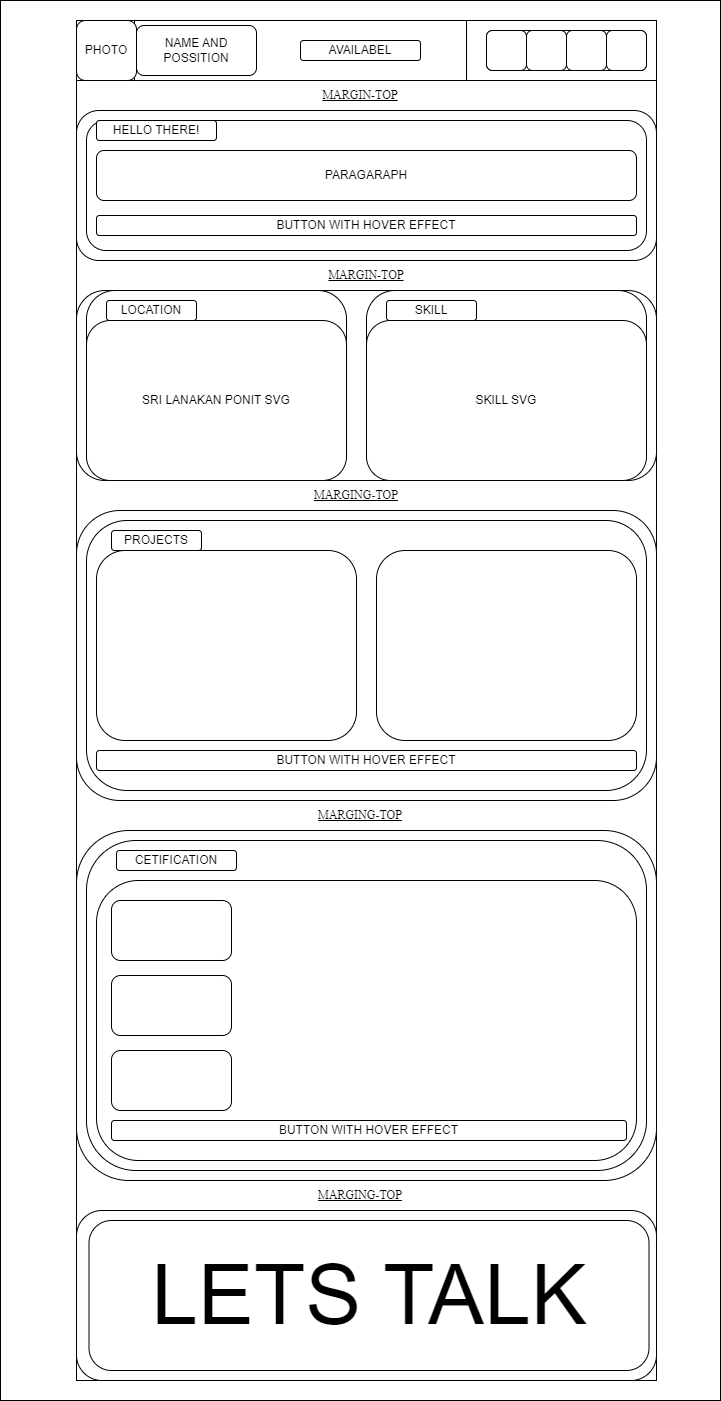

The diagram above was exported from draw.io. Its source (the exported page's mxGraphModel, read from the mxfile embedded in the PNG):
<mxGraphModel dx="1306" dy="651" grid="1" gridSize="10" guides="1" tooltips="1" connect="1" arrows="1" fold="1" page="1" pageScale="1" pageWidth="827" pageHeight="1169" math="0" shadow="0">
  <root>
    <mxCell id="0" />
    <mxCell id="1" parent="0" />
    <mxCell id="FMnt8bqrdpiV1f2MzF-W-8" value="" style="rounded=1;whiteSpace=wrap;html=1;" vertex="1" parent="1">
      <mxGeometry x="360" y="400" width="120" height="20" as="geometry" />
    </mxCell>
    <mxCell id="FMnt8bqrdpiV1f2MzF-W-1" value="" style="rounded=0;whiteSpace=wrap;html=1;" vertex="1" parent="1">
      <mxGeometry x="54" y="360" width="720" height="1400" as="geometry" />
    </mxCell>
    <mxCell id="FMnt8bqrdpiV1f2MzF-W-2" value="" style="rounded=0;whiteSpace=wrap;html=1;" vertex="1" parent="1">
      <mxGeometry x="130" y="380" width="580" height="1360" as="geometry" />
    </mxCell>
    <mxCell id="FMnt8bqrdpiV1f2MzF-W-3" value="" style="shape=process;whiteSpace=wrap;html=1;backgroundOutline=1;" vertex="1" parent="1">
      <mxGeometry x="130" y="380" width="580" height="60" as="geometry" />
    </mxCell>
    <mxCell id="FMnt8bqrdpiV1f2MzF-W-4" value="" style="rounded=0;whiteSpace=wrap;html=1;" vertex="1" parent="1">
      <mxGeometry x="520" y="380" width="190" height="60" as="geometry" />
    </mxCell>
    <mxCell id="FMnt8bqrdpiV1f2MzF-W-9" value="AVAILABEL" style="rounded=1;whiteSpace=wrap;html=1;" vertex="1" parent="1">
      <mxGeometry x="354" y="400" width="120" height="20" as="geometry" />
    </mxCell>
    <mxCell id="FMnt8bqrdpiV1f2MzF-W-10" value="" style="rounded=1;whiteSpace=wrap;html=1;" vertex="1" parent="1">
      <mxGeometry x="540" y="390" width="160" height="40" as="geometry" />
    </mxCell>
    <mxCell id="FMnt8bqrdpiV1f2MzF-W-11" value="NAME AND POSSITION" style="rounded=1;whiteSpace=wrap;html=1;" vertex="1" parent="1">
      <mxGeometry x="190" y="385" width="120" height="50" as="geometry" />
    </mxCell>
    <mxCell id="FMnt8bqrdpiV1f2MzF-W-12" value="" style="rounded=1;whiteSpace=wrap;html=1;" vertex="1" parent="1">
      <mxGeometry x="540" y="390" width="40" height="40" as="geometry" />
    </mxCell>
    <mxCell id="FMnt8bqrdpiV1f2MzF-W-13" value="" style="rounded=1;whiteSpace=wrap;html=1;" vertex="1" parent="1">
      <mxGeometry x="580" y="390" width="40" height="40" as="geometry" />
    </mxCell>
    <mxCell id="FMnt8bqrdpiV1f2MzF-W-14" value="" style="rounded=1;whiteSpace=wrap;html=1;" vertex="1" parent="1">
      <mxGeometry x="620" y="390" width="40" height="40" as="geometry" />
    </mxCell>
    <mxCell id="FMnt8bqrdpiV1f2MzF-W-15" value="" style="rounded=1;whiteSpace=wrap;html=1;" vertex="1" parent="1">
      <mxGeometry x="660" y="390" width="40" height="40" as="geometry" />
    </mxCell>
    <mxCell id="FMnt8bqrdpiV1f2MzF-W-16" value="PHOTO" style="rounded=1;whiteSpace=wrap;html=1;" vertex="1" parent="1">
      <mxGeometry x="130" y="380" width="60" height="60" as="geometry" />
    </mxCell>
    <mxCell id="FMnt8bqrdpiV1f2MzF-W-17" value="" style="rounded=1;whiteSpace=wrap;html=1;" vertex="1" parent="1">
      <mxGeometry x="130" y="470" width="580" height="150" as="geometry" />
    </mxCell>
    <mxCell id="FMnt8bqrdpiV1f2MzF-W-18" value="&lt;font face=&quot;Times New Roman&quot;&gt;&lt;u&gt;MARGIN-TOP&lt;/u&gt;&lt;/font&gt;" style="text;html=1;align=center;verticalAlign=middle;whiteSpace=wrap;rounded=0;" vertex="1" parent="1">
      <mxGeometry x="354" y="440" width="120" height="30" as="geometry" />
    </mxCell>
    <mxCell id="FMnt8bqrdpiV1f2MzF-W-19" value="" style="rounded=1;whiteSpace=wrap;html=1;" vertex="1" parent="1">
      <mxGeometry x="140" y="480" width="560" height="130" as="geometry" />
    </mxCell>
    <mxCell id="FMnt8bqrdpiV1f2MzF-W-20" value="HELLO THERE!" style="rounded=1;whiteSpace=wrap;html=1;" vertex="1" parent="1">
      <mxGeometry x="150" y="480" width="120" height="20" as="geometry" />
    </mxCell>
    <mxCell id="FMnt8bqrdpiV1f2MzF-W-21" value="PARAGARAPH" style="rounded=1;whiteSpace=wrap;html=1;" vertex="1" parent="1">
      <mxGeometry x="150" y="510" width="540" height="50" as="geometry" />
    </mxCell>
    <mxCell id="FMnt8bqrdpiV1f2MzF-W-22" value="BUTTON WITH HOVER EFFECT" style="rounded=1;whiteSpace=wrap;html=1;" vertex="1" parent="1">
      <mxGeometry x="150" y="575" width="540" height="20" as="geometry" />
    </mxCell>
    <mxCell id="FMnt8bqrdpiV1f2MzF-W-23" value="" style="rounded=1;whiteSpace=wrap;html=1;" vertex="1" parent="1">
      <mxGeometry x="130" y="650" width="580" height="190" as="geometry" />
    </mxCell>
    <mxCell id="FMnt8bqrdpiV1f2MzF-W-25" value="&lt;font face=&quot;Times New Roman&quot;&gt;&lt;u&gt;MARGIN-TOP&lt;/u&gt;&lt;/font&gt;" style="text;html=1;align=center;verticalAlign=middle;whiteSpace=wrap;rounded=0;" vertex="1" parent="1">
      <mxGeometry x="350" y="620" width="140" height="30" as="geometry" />
    </mxCell>
    <mxCell id="FMnt8bqrdpiV1f2MzF-W-26" value="" style="rounded=1;whiteSpace=wrap;html=1;" vertex="1" parent="1">
      <mxGeometry x="140" y="650" width="260" height="190" as="geometry" />
    </mxCell>
    <mxCell id="FMnt8bqrdpiV1f2MzF-W-27" value="" style="rounded=1;whiteSpace=wrap;html=1;" vertex="1" parent="1">
      <mxGeometry x="420" y="650" width="280" height="190" as="geometry" />
    </mxCell>
    <mxCell id="FMnt8bqrdpiV1f2MzF-W-28" value="LOCATION" style="rounded=1;whiteSpace=wrap;html=1;" vertex="1" parent="1">
      <mxGeometry x="160" y="660" width="90" height="20" as="geometry" />
    </mxCell>
    <mxCell id="FMnt8bqrdpiV1f2MzF-W-29" value="SRI LANAKAN PONIT SVG" style="rounded=1;whiteSpace=wrap;html=1;" vertex="1" parent="1">
      <mxGeometry x="140" y="680" width="260" height="160" as="geometry" />
    </mxCell>
    <mxCell id="FMnt8bqrdpiV1f2MzF-W-30" value="SKILL SVG" style="rounded=1;whiteSpace=wrap;html=1;" vertex="1" parent="1">
      <mxGeometry x="420" y="680" width="280" height="160" as="geometry" />
    </mxCell>
    <mxCell id="FMnt8bqrdpiV1f2MzF-W-31" value="SKILL" style="rounded=1;whiteSpace=wrap;html=1;" vertex="1" parent="1">
      <mxGeometry x="440" y="660" width="90" height="20" as="geometry" />
    </mxCell>
    <mxCell id="FMnt8bqrdpiV1f2MzF-W-32" value="" style="rounded=1;whiteSpace=wrap;html=1;" vertex="1" parent="1">
      <mxGeometry x="130" y="870" width="580" height="290" as="geometry" />
    </mxCell>
    <mxCell id="FMnt8bqrdpiV1f2MzF-W-33" value="&lt;font face=&quot;Times New Roman&quot;&gt;&lt;u&gt;MARGING-TOP&lt;/u&gt;&lt;/font&gt;" style="text;html=1;align=center;verticalAlign=middle;whiteSpace=wrap;rounded=0;" vertex="1" parent="1">
      <mxGeometry x="350" y="840" width="120" height="30" as="geometry" />
    </mxCell>
    <mxCell id="FMnt8bqrdpiV1f2MzF-W-34" value="" style="rounded=1;whiteSpace=wrap;html=1;" vertex="1" parent="1">
      <mxGeometry x="140" y="880" width="560" height="270" as="geometry" />
    </mxCell>
    <mxCell id="FMnt8bqrdpiV1f2MzF-W-35" value="PROJECTS" style="rounded=1;whiteSpace=wrap;html=1;" vertex="1" parent="1">
      <mxGeometry x="165" y="890" width="90" height="20" as="geometry" />
    </mxCell>
    <mxCell id="FMnt8bqrdpiV1f2MzF-W-36" value="" style="rounded=1;whiteSpace=wrap;html=1;" vertex="1" parent="1">
      <mxGeometry x="150" y="910" width="260" height="190" as="geometry" />
    </mxCell>
    <mxCell id="FMnt8bqrdpiV1f2MzF-W-38" value="" style="rounded=1;whiteSpace=wrap;html=1;" vertex="1" parent="1">
      <mxGeometry x="430" y="910" width="260" height="190" as="geometry" />
    </mxCell>
    <mxCell id="FMnt8bqrdpiV1f2MzF-W-39" value="BUTTON WITH HOVER EFFECT" style="rounded=1;whiteSpace=wrap;html=1;" vertex="1" parent="1">
      <mxGeometry x="150" y="1110" width="540" height="20" as="geometry" />
    </mxCell>
    <mxCell id="FMnt8bqrdpiV1f2MzF-W-40" value="&lt;font face=&quot;Times New Roman&quot;&gt;&lt;u&gt;MARGING-TOP&lt;/u&gt;&lt;/font&gt;" style="text;html=1;align=center;verticalAlign=middle;whiteSpace=wrap;rounded=0;" vertex="1" parent="1">
      <mxGeometry x="369" y="1160" width="90" height="30" as="geometry" />
    </mxCell>
    <mxCell id="FMnt8bqrdpiV1f2MzF-W-41" value="" style="rounded=1;whiteSpace=wrap;html=1;" vertex="1" parent="1">
      <mxGeometry x="130" y="1190" width="580" height="350" as="geometry" />
    </mxCell>
    <mxCell id="FMnt8bqrdpiV1f2MzF-W-42" value="" style="rounded=1;whiteSpace=wrap;html=1;" vertex="1" parent="1">
      <mxGeometry x="140" y="1200" width="560" height="330" as="geometry" />
    </mxCell>
    <mxCell id="FMnt8bqrdpiV1f2MzF-W-43" value="CETIFICATION" style="rounded=1;whiteSpace=wrap;html=1;" vertex="1" parent="1">
      <mxGeometry x="170" y="1210" width="120" height="20" as="geometry" />
    </mxCell>
    <mxCell id="FMnt8bqrdpiV1f2MzF-W-44" value="" style="rounded=1;whiteSpace=wrap;html=1;" vertex="1" parent="1">
      <mxGeometry x="150" y="1240" width="540" height="280" as="geometry" />
    </mxCell>
    <mxCell id="FMnt8bqrdpiV1f2MzF-W-45" value="" style="rounded=1;whiteSpace=wrap;html=1;" vertex="1" parent="1">
      <mxGeometry x="165" y="1260" width="120" height="60" as="geometry" />
    </mxCell>
    <mxCell id="FMnt8bqrdpiV1f2MzF-W-47" value="" style="rounded=1;whiteSpace=wrap;html=1;" vertex="1" parent="1">
      <mxGeometry x="165" y="1335" width="120" height="60" as="geometry" />
    </mxCell>
    <mxCell id="FMnt8bqrdpiV1f2MzF-W-48" value="" style="rounded=1;whiteSpace=wrap;html=1;" vertex="1" parent="1">
      <mxGeometry x="165" y="1410" width="120" height="60" as="geometry" />
    </mxCell>
    <mxCell id="FMnt8bqrdpiV1f2MzF-W-52" value="BUTTON WITH HOVER EFFECT" style="rounded=1;whiteSpace=wrap;html=1;" vertex="1" parent="1">
      <mxGeometry x="165" y="1480" width="515" height="20" as="geometry" />
    </mxCell>
    <mxCell id="FMnt8bqrdpiV1f2MzF-W-53" value="&lt;font face=&quot;Times New Roman&quot;&gt;&lt;u&gt;MARGING-TOP&lt;/u&gt;&lt;/font&gt;" style="text;html=1;align=center;verticalAlign=middle;whiteSpace=wrap;rounded=0;" vertex="1" parent="1">
      <mxGeometry x="369" y="1540" width="90" height="30" as="geometry" />
    </mxCell>
    <mxCell id="FMnt8bqrdpiV1f2MzF-W-54" value="" style="rounded=1;whiteSpace=wrap;html=1;" vertex="1" parent="1">
      <mxGeometry x="130" y="1570" width="580" height="170" as="geometry" />
    </mxCell>
    <mxCell id="FMnt8bqrdpiV1f2MzF-W-55" value="&lt;font style=&quot;font-size: 84px;&quot;&gt;LETS TALK&lt;/font&gt;" style="rounded=1;whiteSpace=wrap;html=1;" vertex="1" parent="1">
      <mxGeometry x="142.5" y="1580" width="560" height="150" as="geometry" />
    </mxCell>
  </root>
</mxGraphModel>